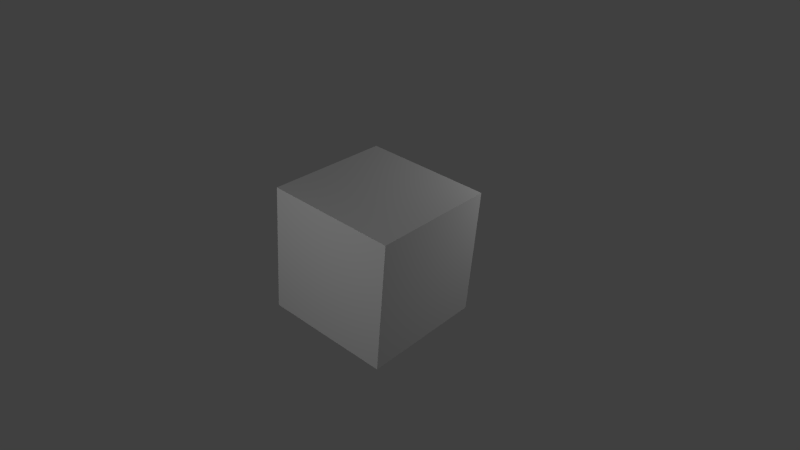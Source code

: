 # Source: XNAtest.blend  (saved by Blender 2.59.4; exported with 4.5.12 LTS)
import bpy
from mathutils import Matrix  # noqa: F401  (used for matrix-valued properties, if any)

bpy.ops.wm.read_factory_settings(use_empty=True)
scene = bpy.context.scene
scene.name = 'Scene'

# ---- collections
col_collection_1 = bpy.data.collections.new('Collection 1'); scene.collection.children.link(col_collection_1)

# ---- materials (node trees are filled in below, after node groups)
mat_material = bpy.data.materials.new('Material')
mat_material.alpha_threshold = 0.0
mat_material.use_transparent_shadow = False
mat_material.preview_render_type = 'CUBE'
mat_material.roughness = 0.5
mat_material.line_color = (0.0, 0.0, 0.0, 1.0)

# ---- material node trees

# ---- world
world_world = bpy.data.worlds.new('World'); scene.world = world_world
world_world.color = (0.05088, 0.05088, 0.05088)
world_world.use_sun_shadow = False
world_world.sun_shadow_jitter_overblur = 0.0
world_world.cycles.sampling_method = 'MANUAL'
world_world.cycles.sample_map_resolution = 256

# ---- cameras
cam_camera = bpy.data.cameras.new('Camera')
cam_camera.clip_end = 100.0
cam_camera.lens = 35.0
cam_camera.ortho_scale = 7.314
cam_camera.dof.focus_distance = 0.0
cam_camera.dof.aperture_fstop = 128.0

# ---- lights
light_point_001 = bpy.data.lights.new('Point.001', 'POINT')
light_point_001.transmission_factor = 0.0
light_point_001.energy = 100.0
light_point_001.shadow_buffer_clip_start = 0.5
light_point_001.shadow_soft_size = 1.0
light_point_001.shadow_maximum_resolution = 0.006
light_point_001.use_absolute_resolution = True
light_point_001.cycles.use_multiple_importance_sampling = False
light_point = bpy.data.lights.new('Point', 'POINT')
light_point.transmission_factor = 0.0
light_point.energy = 100.0
light_point.shadow_buffer_clip_start = 0.5
light_point.shadow_soft_size = 1.0
light_point.shadow_maximum_resolution = 0.006
light_point.use_absolute_resolution = True
light_point.cycles.use_multiple_importance_sampling = False

# ---- meshes
me_cube = bpy.data.meshes.new('Cube')
me_cube.from_pydata([(1.0, 1.0, -1.0), (1.0, -1.0, -1.0), (-1.0, -1.0, -1.0), (-1.0, 1.0, -1.0), (1.0, 1.0, 1.0), (1.0, -1.0, 1.0), (-1.0, -1.0, 1.0), (-1.0, 1.0, 1.0)], [], [(0, 1, 2, 3), (4, 7, 6, 5), (0, 4, 5, 1), (1, 5, 6, 2), (2, 6, 7, 3), (4, 0, 3, 7)])
_uv = me_cube.uv_layers.new(name='UVTex')
_uv.uv.foreach_set('vector', [0.0, 0.0, 1.0, 0.0, 1.0, 1.0, 0.0, 1.0, 0.0, 0.0, 1.0, 0.0, 1.0, 1.0, 0.0, 1.0, 0.0, 0.0, 1.0, 0.0, 1.0, 1.0, 0.0, 1.0, 0.0, 0.0, 1.0, 0.0, 1.0, 1.0, 0.0, 1.0, 0.0, 0.0, 1.0, 0.0, 1.0, 1.0, 0.0, 1.0, 0.0, 0.0, 1.0, 0.0, 1.0, 1.0, 0.0, 1.0])
me_cube.materials.append(mat_material)
me_cube.use_remesh_preserve_volume = False
me_cube.use_remesh_preserve_attributes = False
me_cube.use_mirror_vertex_groups = False
me_cube.update()

# ---- objects
ob_point_001 = bpy.data.objects.new('Point.001', light_point_001)
ob_point = bpy.data.objects.new('Point', light_point)
ob_cube = bpy.data.objects.new('Cube', me_cube)
ob_camera = bpy.data.objects.new('Camera', cam_camera)

# ---- transforms, parenting, visibility, modifiers, constraints
ob_point_001.location = (0.5555, -5.072, 2.046)
ob_point_001.lineart.crease_threshold = 0.0
ob_point.location = (2.28, 3.289, 2.171)
ob_point.lineart.crease_threshold = 0.0
ob_cube.location = (0.0, 0.0, 0.0)
ob_cube.rotation_euler = (-6.381, 1.684, -0.0)
ob_cube.lock_rotations_4d = False
ob_cube.empty_display_type = 'ARROWS'
ob_cube.lineart.crease_threshold = 0.0
ob_camera.location = (7.481, -6.508, 5.344)
ob_camera.rotation_euler = (1.109, 0.01082, 0.8149)
ob_camera.lock_rotations_4d = False
ob_camera.empty_display_type = 'ARROWS'
ob_camera.color = (0.0, 0.0, 0.0, 0.0)
ob_camera.display_type = 'WIRE'
ob_camera.lineart.crease_threshold = 0.0

# ---- collection membership
col_collection_1.objects.link(ob_point_001)
col_collection_1.objects.link(ob_point)
col_collection_1.objects.link(ob_cube)
col_collection_1.objects.link(ob_camera)

# ---- scene / render settings (as saved in the file)
scene.camera = ob_camera
scene.frame_start = 1; scene.frame_end = 250; scene.frame_set(50)
scene.render.engine = 'BLENDER_EEVEE_NEXT'
scene.render.image_settings.color_mode = 'RGB'
scene.render.image_settings.compression = 90
scene.render.resolution_percentage = 50
scene.render.dither_intensity = 0.0
scene.render.bake_margin = 2
scene.render.bake_bias = 0.0
scene.cycles.use_denoising = False
scene.cycles.samples = 10
scene.cycles.sampling_pattern = 'TABULATED_SOBOL'
scene.cycles.light_sampling_threshold = 0.0
scene.cycles.use_adaptive_sampling = False
scene.cycles.use_light_tree = False
scene.cycles.blur_glossy = 0.0
scene.cycles.volume_bounces = 1
scene.cycles.pixel_filter_type = 'GAUSSIAN'
scene.cycles.sample_clamp_indirect = 0.0
scene.view_settings.view_transform = 'Standard'
bpy.context.view_layer.update()
